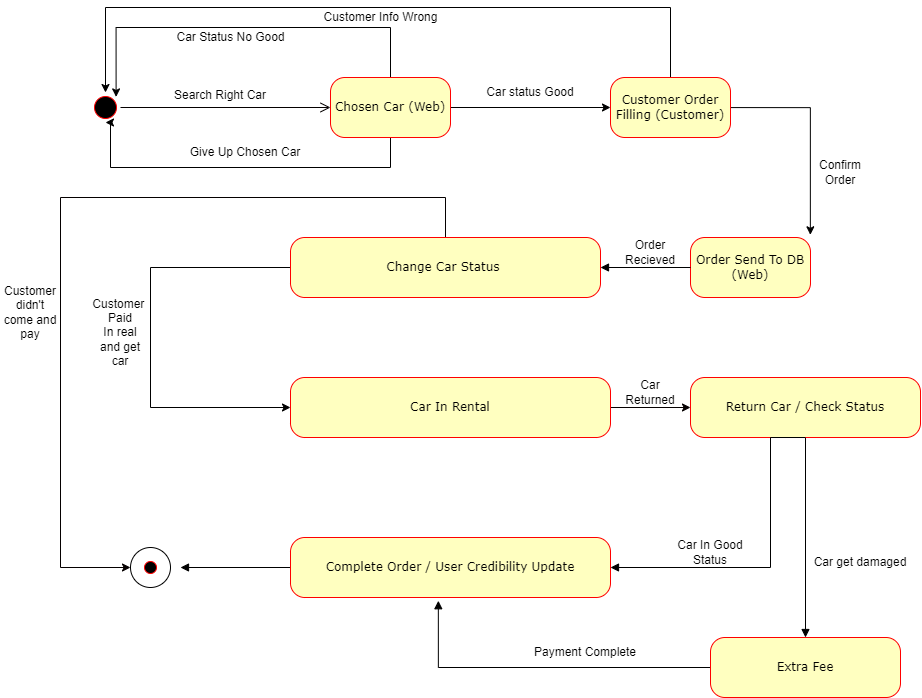

The diagram above was exported from draw.io. Its source (the exported page's mxGraphModel, read from the mxfile embedded in the PNG):
<mxGraphModel dx="1483" dy="927" grid="1" gridSize="10" guides="1" tooltips="1" connect="1" arrows="1" fold="1" page="1" pageScale="1" pageWidth="1100" pageHeight="850" background="none" math="0" shadow="0">
  <root>
    <mxCell id="0" />
    <mxCell id="1" parent="0" />
    <mxCell id="382b91b5511bd0f7-1" value="" style="ellipse;html=1;shape=startState;fillColor=#000000;strokeColor=#ff0000;rounded=1;shadow=0;comic=0;labelBackgroundColor=none;fontFamily=Verdana;fontSize=12;fontColor=#000000;align=center;direction=south;" parent="1" vertex="1">
      <mxGeometry x="130" y="135" width="30" height="30" as="geometry" />
    </mxCell>
    <mxCell id="doxYARyn5mWbHGRyGYn4-2" style="edgeStyle=orthogonalEdgeStyle;rounded=0;orthogonalLoop=1;jettySize=auto;html=1;" parent="1" source="382b91b5511bd0f7-6" edge="1">
      <mxGeometry relative="1" as="geometry">
        <mxPoint x="650" y="150" as="targetPoint" />
      </mxGeometry>
    </mxCell>
    <mxCell id="doxYARyn5mWbHGRyGYn4-4" style="edgeStyle=orthogonalEdgeStyle;rounded=0;orthogonalLoop=1;jettySize=auto;html=1;entryX=1;entryY=0.5;entryDx=0;entryDy=0;" parent="1" source="382b91b5511bd0f7-6" target="382b91b5511bd0f7-1" edge="1">
      <mxGeometry relative="1" as="geometry">
        <mxPoint x="150" y="170" as="targetPoint" />
        <Array as="points">
          <mxPoint x="430" y="210" />
          <mxPoint x="150" y="210" />
          <mxPoint x="150" y="165" />
        </Array>
      </mxGeometry>
    </mxCell>
    <mxCell id="CzOXikPcaJNHGNi34XNJ-4" style="edgeStyle=orthogonalEdgeStyle;rounded=0;orthogonalLoop=1;jettySize=auto;html=1;entryX=0;entryY=0;entryDx=0;entryDy=0;" parent="1" source="382b91b5511bd0f7-6" target="382b91b5511bd0f7-1" edge="1">
      <mxGeometry relative="1" as="geometry">
        <Array as="points">
          <mxPoint x="430" y="70" />
          <mxPoint x="156" y="70" />
        </Array>
      </mxGeometry>
    </mxCell>
    <mxCell id="382b91b5511bd0f7-6" value="Chosen Car (Web)" style="rounded=1;whiteSpace=wrap;html=1;arcSize=24;fillColor=#ffffc0;strokeColor=#ff0000;shadow=0;comic=0;labelBackgroundColor=none;fontFamily=Verdana;fontSize=12;fontColor=#000000;align=center;" parent="1" vertex="1">
      <mxGeometry x="370" y="120" width="120" height="60" as="geometry" />
    </mxCell>
    <mxCell id="2a3bc250acf0617d-9" style="edgeStyle=orthogonalEdgeStyle;html=1;labelBackgroundColor=none;endArrow=open;endSize=8;strokeColor=#050000;fontFamily=Verdana;fontSize=12;align=left;" parent="1" source="382b91b5511bd0f7-1" target="382b91b5511bd0f7-6" edge="1">
      <mxGeometry relative="1" as="geometry" />
    </mxCell>
    <mxCell id="doxYARyn5mWbHGRyGYn4-1" value="Search Right Car" style="text;html=1;strokeColor=none;fillColor=none;align=center;verticalAlign=middle;whiteSpace=wrap;rounded=0;" parent="1" vertex="1">
      <mxGeometry x="200" y="120" width="120" height="35" as="geometry" />
    </mxCell>
    <mxCell id="doxYARyn5mWbHGRyGYn4-5" value="Give Up Chosen Car" style="text;html=1;strokeColor=none;fillColor=none;align=center;verticalAlign=middle;whiteSpace=wrap;rounded=0;" parent="1" vertex="1">
      <mxGeometry x="190" y="180" width="190" height="30" as="geometry" />
    </mxCell>
    <mxCell id="doxYARyn5mWbHGRyGYn4-8" value="Car status Good" style="text;html=1;strokeColor=none;fillColor=none;align=center;verticalAlign=middle;whiteSpace=wrap;rounded=0;" parent="1" vertex="1">
      <mxGeometry x="500" y="120" width="140" height="30" as="geometry" />
    </mxCell>
    <mxCell id="doxYARyn5mWbHGRyGYn4-13" style="edgeStyle=orthogonalEdgeStyle;rounded=0;orthogonalLoop=1;jettySize=auto;html=1;entryX=0.865;entryY=-0.009;entryDx=0;entryDy=0;entryPerimeter=0;" parent="1" edge="1">
      <mxGeometry relative="1" as="geometry">
        <mxPoint x="849.8499999999999" y="277.29999999999995" as="targetPoint" />
        <mxPoint x="770" y="150.0666666666666" as="sourcePoint" />
      </mxGeometry>
    </mxCell>
    <mxCell id="doxYARyn5mWbHGRyGYn4-14" value="Confirm Order" style="text;html=1;strokeColor=none;fillColor=none;align=center;verticalAlign=middle;whiteSpace=wrap;rounded=0;" parent="1" vertex="1">
      <mxGeometry x="850" y="200" width="60" height="30" as="geometry" />
    </mxCell>
    <mxCell id="doxYARyn5mWbHGRyGYn4-22" value="Order Send To DB (Web)" style="rounded=1;whiteSpace=wrap;html=1;arcSize=24;fillColor=#ffffc0;strokeColor=#ff0000;shadow=0;comic=0;labelBackgroundColor=none;fontFamily=Verdana;fontSize=12;fontColor=#000000;align=center;" parent="1" vertex="1">
      <mxGeometry x="730" y="280" width="120" height="60" as="geometry" />
    </mxCell>
    <mxCell id="y63Ok6PhWxce41j2rkIl-2" style="edgeStyle=orthogonalEdgeStyle;rounded=0;orthogonalLoop=1;jettySize=auto;html=1;entryX=0;entryY=0.5;entryDx=0;entryDy=0;" edge="1" parent="1" source="doxYARyn5mWbHGRyGYn4-26" target="doxYARyn5mWbHGRyGYn4-39">
      <mxGeometry relative="1" as="geometry">
        <Array as="points">
          <mxPoint x="190" y="310" />
          <mxPoint x="190" y="450" />
        </Array>
      </mxGeometry>
    </mxCell>
    <mxCell id="y63Ok6PhWxce41j2rkIl-4" style="edgeStyle=orthogonalEdgeStyle;rounded=0;orthogonalLoop=1;jettySize=auto;html=1;entryX=0;entryY=0.5;entryDx=0;entryDy=0;strokeColor=#050000;" edge="1" parent="1" source="doxYARyn5mWbHGRyGYn4-26" target="doxYARyn5mWbHGRyGYn4-54">
      <mxGeometry relative="1" as="geometry">
        <Array as="points">
          <mxPoint x="485" y="240" />
          <mxPoint x="100" y="240" />
          <mxPoint x="100" y="610" />
        </Array>
      </mxGeometry>
    </mxCell>
    <mxCell id="doxYARyn5mWbHGRyGYn4-26" value="Change Car Status&amp;nbsp;" style="whiteSpace=wrap;html=1;fontFamily=Verdana;fillColor=#ffffc0;strokeColor=#ff0000;fontColor=#000000;rounded=1;arcSize=24;shadow=0;comic=0;labelBackgroundColor=none;" parent="1" vertex="1">
      <mxGeometry x="330" y="280" width="310" height="60" as="geometry" />
    </mxCell>
    <mxCell id="doxYARyn5mWbHGRyGYn4-30" value="" style="edgeStyle=orthogonalEdgeStyle;rounded=0;orthogonalLoop=1;jettySize=auto;html=1;endArrow=block;entryX=1;entryY=0.5;entryDx=0;entryDy=0;endFill=1;" parent="1" source="doxYARyn5mWbHGRyGYn4-22" edge="1">
      <mxGeometry relative="1" as="geometry">
        <mxPoint x="640" y="310" as="targetPoint" />
        <mxPoint x="790" y="310" as="sourcePoint" />
      </mxGeometry>
    </mxCell>
    <mxCell id="y63Ok6PhWxce41j2rkIl-6" style="edgeStyle=orthogonalEdgeStyle;rounded=0;orthogonalLoop=1;jettySize=auto;html=1;strokeColor=#050000;" edge="1" parent="1" source="doxYARyn5mWbHGRyGYn4-39" target="doxYARyn5mWbHGRyGYn4-41">
      <mxGeometry relative="1" as="geometry" />
    </mxCell>
    <mxCell id="doxYARyn5mWbHGRyGYn4-39" value="Car In Rental" style="whiteSpace=wrap;html=1;fontFamily=Verdana;fillColor=#ffffc0;strokeColor=#ff0000;fontColor=#000000;rounded=1;arcSize=24;shadow=0;comic=0;labelBackgroundColor=none;" parent="1" vertex="1">
      <mxGeometry x="330" y="420" width="320" height="60" as="geometry" />
    </mxCell>
    <mxCell id="doxYARyn5mWbHGRyGYn4-91" style="edgeStyle=orthogonalEdgeStyle;rounded=0;orthogonalLoop=1;jettySize=auto;html=1;startArrow=none;startFill=0;endArrow=block;endFill=1;" parent="1" source="doxYARyn5mWbHGRyGYn4-41" edge="1">
      <mxGeometry relative="1" as="geometry">
        <mxPoint x="845" y="680" as="targetPoint" />
      </mxGeometry>
    </mxCell>
    <mxCell id="doxYARyn5mWbHGRyGYn4-41" value="Return Car / Check Status" style="whiteSpace=wrap;html=1;fontFamily=Verdana;fillColor=#ffffc0;strokeColor=#ff0000;fontColor=#000000;rounded=1;arcSize=24;shadow=0;comic=0;labelBackgroundColor=none;" parent="1" vertex="1">
      <mxGeometry x="730" y="420" width="230" height="60" as="geometry" />
    </mxCell>
    <mxCell id="doxYARyn5mWbHGRyGYn4-46" value="" style="edgeStyle=orthogonalEdgeStyle;rounded=0;orthogonalLoop=1;jettySize=auto;html=1;startArrow=none;startFill=0;endArrow=block;endFill=1;exitX=0.5;exitY=1;exitDx=0;exitDy=0;" parent="1" source="doxYARyn5mWbHGRyGYn4-41" target="doxYARyn5mWbHGRyGYn4-45" edge="1">
      <mxGeometry relative="1" as="geometry">
        <mxPoint x="730" y="610" as="sourcePoint" />
        <Array as="points">
          <mxPoint x="810" y="480" />
          <mxPoint x="810" y="610" />
        </Array>
      </mxGeometry>
    </mxCell>
    <mxCell id="doxYARyn5mWbHGRyGYn4-50" value="" style="edgeStyle=orthogonalEdgeStyle;rounded=0;orthogonalLoop=1;jettySize=auto;html=1;startArrow=none;startFill=0;endArrow=block;endFill=1;" parent="1" source="doxYARyn5mWbHGRyGYn4-45" edge="1">
      <mxGeometry relative="1" as="geometry">
        <mxPoint x="220" y="610" as="targetPoint" />
      </mxGeometry>
    </mxCell>
    <mxCell id="doxYARyn5mWbHGRyGYn4-45" value="Complete Order / User Credibility Update" style="whiteSpace=wrap;html=1;fontFamily=Verdana;fillColor=#ffffc0;strokeColor=#ff0000;fontColor=#000000;rounded=1;arcSize=24;shadow=0;comic=0;labelBackgroundColor=none;" parent="1" vertex="1">
      <mxGeometry x="330" y="580" width="320" height="60" as="geometry" />
    </mxCell>
    <mxCell id="doxYARyn5mWbHGRyGYn4-54" value="" style="ellipse;whiteSpace=wrap;html=1;aspect=fixed;" parent="1" vertex="1">
      <mxGeometry x="170" y="590" width="40" height="40" as="geometry" />
    </mxCell>
    <mxCell id="doxYARyn5mWbHGRyGYn4-53" value="" style="ellipse;html=1;shape=startState;fillColor=#000000;strokeColor=#ff0000;rounded=1;shadow=0;comic=0;labelBackgroundColor=none;fontFamily=Verdana;fontSize=12;fontColor=#000000;align=center;direction=south;" parent="1" vertex="1">
      <mxGeometry x="180" y="600" width="20" height="20" as="geometry" />
    </mxCell>
    <mxCell id="doxYARyn5mWbHGRyGYn4-60" value="Order Recieved" style="text;html=1;strokeColor=none;fillColor=none;align=center;verticalAlign=middle;whiteSpace=wrap;rounded=0;" parent="1" vertex="1">
      <mxGeometry x="660" y="280" width="60" height="30" as="geometry" />
    </mxCell>
    <mxCell id="doxYARyn5mWbHGRyGYn4-90" value="Car In Good Status" style="text;html=1;strokeColor=none;fillColor=none;align=center;verticalAlign=middle;whiteSpace=wrap;rounded=0;" parent="1" vertex="1">
      <mxGeometry x="700" y="580" width="100" height="30" as="geometry" />
    </mxCell>
    <mxCell id="doxYARyn5mWbHGRyGYn4-95" style="edgeStyle=orthogonalEdgeStyle;rounded=0;orthogonalLoop=1;jettySize=auto;html=1;entryX=0.462;entryY=1.054;entryDx=0;entryDy=0;entryPerimeter=0;startArrow=none;startFill=0;endArrow=block;endFill=1;" parent="1" source="doxYARyn5mWbHGRyGYn4-94" target="doxYARyn5mWbHGRyGYn4-45" edge="1">
      <mxGeometry relative="1" as="geometry" />
    </mxCell>
    <mxCell id="doxYARyn5mWbHGRyGYn4-94" value="Extra Fee" style="whiteSpace=wrap;html=1;fontFamily=Verdana;fillColor=#ffffc0;strokeColor=#ff0000;fontColor=#000000;rounded=1;arcSize=24;shadow=0;comic=0;labelBackgroundColor=none;" parent="1" vertex="1">
      <mxGeometry x="750" y="680" width="190" height="60" as="geometry" />
    </mxCell>
    <mxCell id="doxYARyn5mWbHGRyGYn4-96" value="Car get damaged" style="text;html=1;strokeColor=none;fillColor=none;align=center;verticalAlign=middle;whiteSpace=wrap;rounded=0;" parent="1" vertex="1">
      <mxGeometry x="850" y="590" width="100" height="30" as="geometry" />
    </mxCell>
    <mxCell id="doxYARyn5mWbHGRyGYn4-97" value="Payment Complete" style="text;html=1;strokeColor=none;fillColor=none;align=center;verticalAlign=middle;whiteSpace=wrap;rounded=0;" parent="1" vertex="1">
      <mxGeometry x="570" y="680" width="110" height="30" as="geometry" />
    </mxCell>
    <mxCell id="CzOXikPcaJNHGNi34XNJ-2" style="edgeStyle=orthogonalEdgeStyle;rounded=0;orthogonalLoop=1;jettySize=auto;html=1;entryX=0;entryY=0.5;entryDx=0;entryDy=0;" parent="1" source="CzOXikPcaJNHGNi34XNJ-1" target="382b91b5511bd0f7-1" edge="1">
      <mxGeometry relative="1" as="geometry">
        <Array as="points">
          <mxPoint x="710" y="50" />
          <mxPoint x="145" y="50" />
        </Array>
      </mxGeometry>
    </mxCell>
    <mxCell id="CzOXikPcaJNHGNi34XNJ-1" value="Customer Order Filling (Customer)" style="rounded=1;whiteSpace=wrap;html=1;arcSize=24;fillColor=#ffffc0;strokeColor=#ff0000;shadow=0;comic=0;labelBackgroundColor=none;fontFamily=Verdana;fontSize=12;fontColor=#000000;align=center;" parent="1" vertex="1">
      <mxGeometry x="650" y="120" width="120" height="60" as="geometry" />
    </mxCell>
    <mxCell id="CzOXikPcaJNHGNi34XNJ-3" value="Customer Info Wrong" style="text;html=1;align=center;verticalAlign=middle;resizable=0;points=[];autosize=1;strokeColor=none;fillColor=none;" parent="1" vertex="1">
      <mxGeometry x="355" y="50" width="130" height="20" as="geometry" />
    </mxCell>
    <mxCell id="CzOXikPcaJNHGNi34XNJ-5" value="Car Status No Good" style="text;html=1;align=center;verticalAlign=middle;resizable=0;points=[];autosize=1;strokeColor=none;fillColor=none;" parent="1" vertex="1">
      <mxGeometry x="210" y="70" width="120" height="20" as="geometry" />
    </mxCell>
    <mxCell id="y63Ok6PhWxce41j2rkIl-3" value="Customer&amp;nbsp;&lt;br&gt;Paid&lt;br&gt;In real&lt;br&gt;and get car" style="text;html=1;strokeColor=none;fillColor=none;align=center;verticalAlign=middle;whiteSpace=wrap;rounded=0;" vertex="1" parent="1">
      <mxGeometry x="130" y="360" width="60" height="30" as="geometry" />
    </mxCell>
    <mxCell id="y63Ok6PhWxce41j2rkIl-5" value="Customer&lt;br&gt;didn't come and pay" style="text;html=1;strokeColor=none;fillColor=none;align=center;verticalAlign=middle;whiteSpace=wrap;rounded=0;" vertex="1" parent="1">
      <mxGeometry x="40" y="340" width="60" height="30" as="geometry" />
    </mxCell>
    <mxCell id="y63Ok6PhWxce41j2rkIl-7" value="Car Returned" style="text;html=1;strokeColor=none;fillColor=none;align=center;verticalAlign=middle;whiteSpace=wrap;rounded=0;" vertex="1" parent="1">
      <mxGeometry x="660" y="420" width="60" height="30" as="geometry" />
    </mxCell>
  </root>
</mxGraphModel>